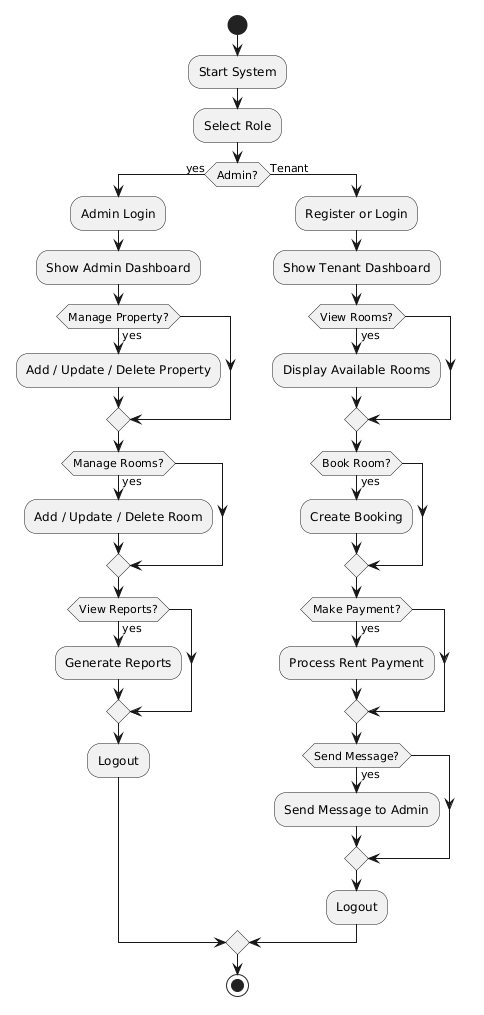

The diagram above was rendered by PlantUML. Its source (embedded in the PNG):
@startuml
start

:Start System;

:Select Role;

if (Admin?) then (yes)

  :Admin Login;
  :Show Admin Dashboard;

  if (Manage Property?) then (yes)
    :Add / Update / Delete Property;
  endif

  if (Manage Rooms?) then (yes)
    :Add / Update / Delete Room;
  endif

  if (View Reports?) then (yes)
    :Generate Reports;
  endif

  :Logout;

else (Tenant)

  :Register or Login;

  :Show Tenant Dashboard;

  if (View Rooms?) then (yes)
    :Display Available Rooms;
  endif

  if (Book Room?) then (yes)
    :Create Booking;
  endif

  if (Make Payment?) then (yes)
    :Process Rent Payment;
  endif

  if (Send Message?) then (yes)
    :Send Message to Admin;
  endif

  :Logout;

endif

stop
@enduml